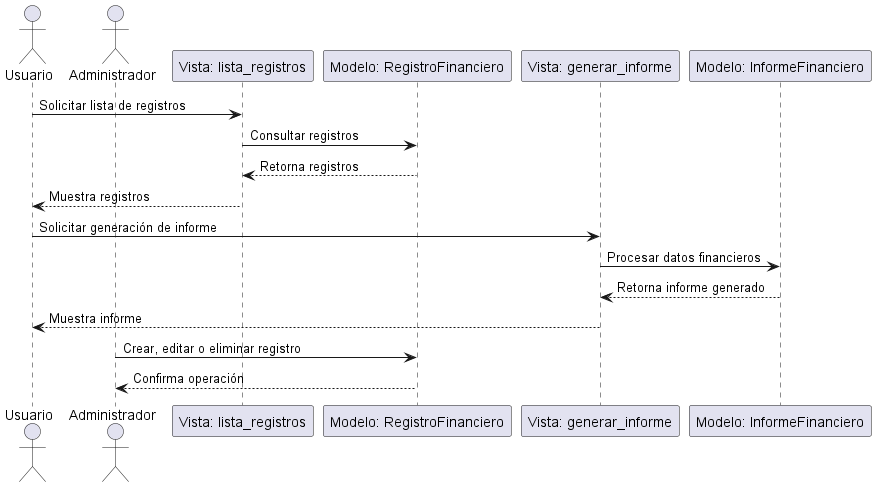

The diagram above was rendered by PlantUML. Its source (embedded in the PNG):
@startuml
actor Usuario
actor Administrador as Admin
participant "Vista: lista_registros" as ListaRegistros
participant "Modelo: RegistroFinanciero" as ModeloRegistro
participant "Vista: generar_informe" as GenerarInforme
participant "Modelo: InformeFinanciero" as ModeloInforme

Usuario -> ListaRegistros : Solicitar lista de registros
ListaRegistros -> ModeloRegistro : Consultar registros
ModeloRegistro --> ListaRegistros : Retorna registros
ListaRegistros --> Usuario : Muestra registros

Usuario -> GenerarInforme : Solicitar generación de informe
GenerarInforme -> ModeloInforme : Procesar datos financieros
ModeloInforme --> GenerarInforme : Retorna informe generado
GenerarInforme --> Usuario : Muestra informe

Admin -> ModeloRegistro : Crear, editar o eliminar registro
ModeloRegistro --> Admin : Confirma operación
@enduml